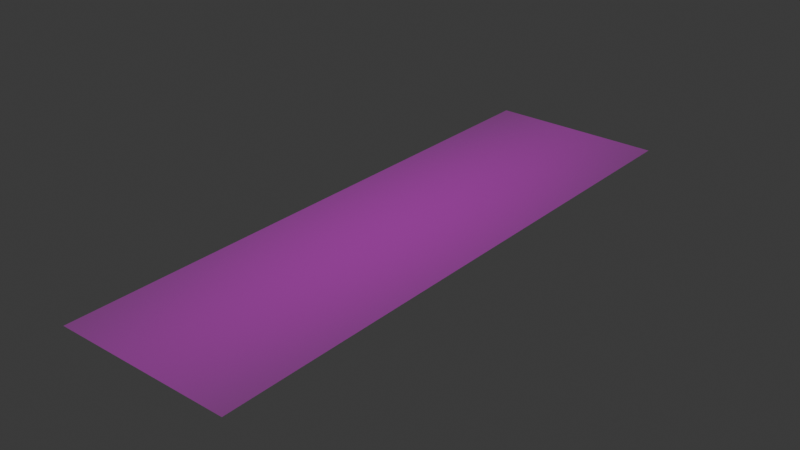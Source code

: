 # Source: highway_road.blend  (saved by Blender 4.5.91; exported with 4.5.12 LTS)
import bpy
from mathutils import Matrix  # noqa: F401  (used for matrix-valued properties, if any)

bpy.ops.wm.read_factory_settings(use_empty=True)
scene = bpy.context.scene
scene.name = 'Scene'

# ---- collections
col_collection = bpy.data.collections.new('Collection'); scene.collection.children.link(col_collection)

# ---- images (referenced by path relative to the original .blend; pixels are not part of the script)
import os
ASSET_DIR = os.environ.get("B2B_ASSET_DIR", "")  # directory of the original .blend (textures are referenced by path, not embedded)
HERE = os.path.dirname(os.path.abspath(__file__))  # packed textures are extracted next to this script under _unpacked/

def load_image(name, relpath, width, height, colorspace="sRGB"):
    """Load a texture the original file referenced (path relative to the .blend, or extracted next to this script)."""
    p = next((c for c in (os.path.join(HERE, relpath), os.path.join(ASSET_DIR, relpath)) if relpath and os.path.exists(c)), "")
    if p:
        img = bpy.data.images.load(p, check_existing=True)
        img.name = name
    else:  # same state as the original file: an image datablock whose file is absent (Cycles renders it pink)
        img = bpy.data.images.new(name, width, height)
        img.source = "FILE"
        img.filepath = "//" + (relpath or name)
    img.colorspace_settings.name = colorspace
    return img
img_road_texture_jpg = load_image('road_texture.jpg', 'road_texture.jpg', 1024, 1024, 'sRGB')

# ---- materials (node trees are filled in below, after node groups)
mat_image_road = bpy.data.materials.new('Image_road')

# ---- material node trees
mat_image_road.use_nodes = True; mat_image_road.node_tree.nodes.clear()

# ---- world
world_world = bpy.data.worlds.new('World'); scene.world = world_world
world_world.use_nodes = True; world_world.node_tree.nodes.clear()
_N = world_world.node_tree.nodes; _L = world_world.node_tree.links
n0 = _N.new('ShaderNodeOutputWorld'); n0.name = 'World Output'; n0.location = (200, 100)
n1 = _N.new('ShaderNodeBackground'); n1.name = 'Background'; n1.location = (-200, 100)
n1.inputs[0].default_value = (0.05088, 0.05088, 0.05088, 1.0)
_L.new(n1.outputs[0], n0.inputs[0])
n0.is_active_output = True
world_world.color = (0.05088, 0.05088, 0.05088)
world_world.sun_shadow_jitter_overblur = 0.0

# ---- meshes
me_plane = bpy.data.meshes.new('Plane')
me_plane.from_pydata([(-1.0, -1.0, 0.0), (1.0, -1.0, 0.0), (-1.0, 1.0, 0.0), (1.0, 1.0, 0.0)], [], [(0, 1, 3, 2)])
_uv = me_plane.uv_layers.new(name='UVMap')
_uv.uv.foreach_set('vector', [0.0, 0.0, 1.0, 0.0, 1.0, 1.0, 0.0, 1.0])
me_plane.materials.append(mat_image_road)
me_plane.update()

# ---- objects
ob_plane = bpy.data.objects.new('Plane', me_plane)
_N = mat_image_road.node_tree.nodes; _L = mat_image_road.node_tree.links
n0 = _N.new('ShaderNodeBsdfPrincipled'); n0.name = 'Principled BSDF'; n0.location = (-200, 100)
n1 = _N.new('ShaderNodeOutputMaterial'); n1.name = 'Material Output'; n1.location = (200, 100)
n2 = _N.new('ShaderNodeTexImage'); n2.name = 'Image Texture'; n2.location = (-734, 93)
n2.image = img_road_texture_jpg
n2.interpolation = 'Smart'
n2.extension = 'CLIP'
n3 = _N.new('ShaderNodeTexCoord'); n3.name = 'Texture Coordinate'; n3.location = (-991, -38)
n3.object = ob_plane
_L.new(n0.outputs[0], n1.inputs[0])
_L.new(n2.outputs[0], n0.inputs[0])
_L.new(n3.outputs[2], n2.inputs[0])
_L.new(n2.outputs[1], n0.inputs[4])
n1.is_active_output = True

# ---- transforms, parenting, visibility, modifiers, constraints
ob_plane.location = (0.0, 0.0, 0.0)
ob_plane.scale = (5.208, 17.15, 1.0)

# ---- collection membership
col_collection.objects.link(ob_plane)

# ---- scene / render settings (as saved in the file)
scene.frame_start = 1; scene.frame_end = 250; scene.frame_set(1)
scene.render.engine = 'BLENDER_EEVEE_NEXT'
bpy.context.view_layer.update()

# ---- added for rendering (the .blend has no active camera and no usable light): camera, sun
cam_auto = bpy.data.cameras.new('AutoCamera')
cam_auto.lens = 50.0
cam_auto.sensor_width = 36.0
cam_auto.clip_end = 1000.0
ob_auto_camera = bpy.data.objects.new('AutoCamera', cam_auto)
scene.collection.objects.link(ob_auto_camera)
ob_auto_camera.location = (33.1625, -39.795, 26.53)
ob_auto_camera.rotation_euler = (1.09748, -7.21219e-08, 0.694738)
scene.camera = ob_auto_camera
light_auto_sun = bpy.data.lights.new('AutoSun', 'SUN')
light_auto_sun.energy = 3.0
light_auto_sun.angle = 0.0523599
ob_auto_sun = bpy.data.objects.new('AutoSun', light_auto_sun)
scene.collection.objects.link(ob_auto_sun)
ob_auto_sun.rotation_euler = (0.872665, 0.174533, 0.523599)
bpy.context.view_layer.update()
